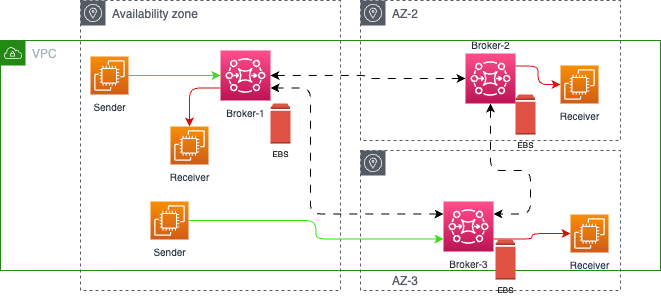

The diagram above was exported from draw.io. Its source (the exported page's mxGraphModel, read from the mxfile embedded in the PNG):
<mxGraphModel dx="614" dy="574" grid="1" gridSize="10" guides="1" tooltips="1" connect="1" arrows="1" fold="1" page="1" pageScale="1" pageWidth="850" pageHeight="1100" math="0" shadow="0">
  <root>
    <mxCell id="0" />
    <mxCell id="1" parent="0" />
    <mxCell id="2" value="VPC" style="points=[[0,0],[0.25,0],[0.5,0],[0.75,0],[1,0],[1,0.25],[1,0.5],[1,0.75],[1,1],[0.75,1],[0.5,1],[0.25,1],[0,1],[0,0.75],[0,0.5],[0,0.25]];outlineConnect=0;gradientColor=none;html=1;whiteSpace=wrap;fontSize=12;fontStyle=0;container=1;pointerEvents=0;collapsible=0;recursiveResize=0;shape=mxgraph.aws4.group;grIcon=mxgraph.aws4.group_vpc;strokeColor=#248814;fillColor=none;verticalAlign=top;align=left;spacingLeft=30;fontColor=#AAB7B8;dashed=0;" parent="1" vertex="1">
      <mxGeometry x="10" y="80" width="660" height="230" as="geometry" />
    </mxCell>
    <mxCell id="3" value="Availability zone" style="sketch=0;outlineConnect=0;gradientColor=none;html=1;whiteSpace=wrap;fontSize=12;fontStyle=0;shape=mxgraph.aws4.group;grIcon=mxgraph.aws4.group_availability_zone;strokeColor=#545B64;fillColor=none;verticalAlign=top;align=left;spacingLeft=30;fontColor=#545B64;dashed=1;" parent="1" vertex="1">
      <mxGeometry x="90" y="40" width="260" height="290" as="geometry" />
    </mxCell>
    <mxCell id="4" value="AZ-2" style="sketch=0;outlineConnect=0;gradientColor=none;html=1;whiteSpace=wrap;fontSize=12;fontStyle=0;shape=mxgraph.aws4.group;grIcon=mxgraph.aws4.group_availability_zone;strokeColor=#545B64;fillColor=none;verticalAlign=top;align=left;spacingLeft=30;fontColor=#545B64;dashed=1;" parent="1" vertex="1">
      <mxGeometry x="370" y="40" width="260" height="140" as="geometry" />
    </mxCell>
    <mxCell id="19" style="edgeStyle=orthogonalEdgeStyle;html=1;fontSize=10;startArrow=classic;startFill=1;endArrow=classic;endFill=1;dashed=1;dashPattern=8 8;" parent="1" source="6" target="8" edge="1">
      <mxGeometry relative="1" as="geometry" />
    </mxCell>
    <mxCell id="24" style="edgeStyle=orthogonalEdgeStyle;html=1;exitX=0;exitY=0.75;exitDx=0;exitDy=0;exitPerimeter=0;entryX=0.5;entryY=0;entryDx=0;entryDy=0;entryPerimeter=0;strokeColor=#da0b0b;fontSize=10;fontColor=#00CC00;startArrow=none;startFill=0;endArrow=classic;endFill=1;" parent="1" source="6" target="23" edge="1">
      <mxGeometry relative="1" as="geometry" />
    </mxCell>
    <mxCell id="6" value="Broker-1" style="sketch=0;points=[[0,0,0],[0.25,0,0],[0.5,0,0],[0.75,0,0],[1,0,0],[0,1,0],[0.25,1,0],[0.5,1,0],[0.75,1,0],[1,1,0],[0,0.25,0],[0,0.5,0],[0,0.75,0],[1,0.25,0],[1,0.5,0],[1,0.75,0]];outlineConnect=0;fontColor=#232F3E;gradientColor=#FF4F8B;gradientDirection=north;fillColor=#BC1356;strokeColor=#ffffff;dashed=0;verticalLabelPosition=bottom;verticalAlign=top;align=center;html=1;fontSize=10;fontStyle=0;aspect=fixed;shape=mxgraph.aws4.resourceIcon;resIcon=mxgraph.aws4.mq;" parent="1" vertex="1">
      <mxGeometry x="230" y="90" width="50" height="50" as="geometry" />
    </mxCell>
    <mxCell id="7" value="AZ-3" style="sketch=0;outlineConnect=0;gradientColor=none;html=1;whiteSpace=wrap;fontSize=12;fontStyle=0;shape=mxgraph.aws4.group;grIcon=mxgraph.aws4.group_availability_zone;strokeColor=#545B64;fillColor=none;verticalAlign=bottom;align=left;spacingLeft=30;fontColor=#545B64;dashed=1;" parent="1" vertex="1">
      <mxGeometry x="370" y="190" width="260" height="140" as="geometry" />
    </mxCell>
    <mxCell id="21" style="edgeStyle=orthogonalEdgeStyle;html=1;entryX=1;entryY=0.25;entryDx=0;entryDy=0;entryPerimeter=0;dashed=1;dashPattern=8 8;fontSize=10;startArrow=classic;startFill=1;endArrow=classic;endFill=1;exitX=0.5;exitY=1;exitDx=0;exitDy=0;exitPerimeter=0;" parent="1" source="8" target="9" edge="1">
      <mxGeometry relative="1" as="geometry">
        <Array as="points">
          <mxPoint x="500" y="210" />
          <mxPoint x="540" y="210" />
          <mxPoint x="540" y="254" />
        </Array>
      </mxGeometry>
    </mxCell>
    <mxCell id="8" value="Broker-2" style="sketch=0;points=[[0,0,0],[0.25,0,0],[0.5,0,0],[0.75,0,0],[1,0,0],[0,1,0],[0.25,1,0],[0.5,1,0],[0.75,1,0],[1,1,0],[0,0.25,0],[0,0.5,0],[0,0.75,0],[1,0.25,0],[1,0.5,0],[1,0.75,0]];outlineConnect=0;fontColor=#232F3E;gradientColor=#FF4F8B;gradientDirection=north;fillColor=#BC1356;strokeColor=#ffffff;dashed=0;verticalLabelPosition=top;verticalAlign=bottom;align=center;html=1;fontSize=10;fontStyle=0;aspect=fixed;shape=mxgraph.aws4.resourceIcon;resIcon=mxgraph.aws4.mq;labelPosition=center;" parent="1" vertex="1">
      <mxGeometry x="475" y="93" width="50" height="50" as="geometry" />
    </mxCell>
    <mxCell id="22" style="edgeStyle=orthogonalEdgeStyle;html=1;entryX=1;entryY=0.75;entryDx=0;entryDy=0;entryPerimeter=0;dashed=1;dashPattern=8 8;fontSize=10;startArrow=classic;startFill=1;endArrow=classic;endFill=1;exitX=0;exitY=0.25;exitDx=0;exitDy=0;exitPerimeter=0;" parent="1" source="9" target="6" edge="1">
      <mxGeometry relative="1" as="geometry">
        <Array as="points">
          <mxPoint x="320" y="254" />
          <mxPoint x="320" y="128" />
        </Array>
      </mxGeometry>
    </mxCell>
    <mxCell id="9" value="Broker-3" style="sketch=0;points=[[0,0,0],[0.25,0,0],[0.5,0,0],[0.75,0,0],[1,0,0],[0,1,0],[0.25,1,0],[0.5,1,0],[0.75,1,0],[1,1,0],[0,0.25,0],[0,0.5,0],[0,0.75,0],[1,0.25,0],[1,0.5,0],[1,0.75,0]];outlineConnect=0;fontColor=#232F3E;gradientColor=#FF4F8B;gradientDirection=north;fillColor=#BC1356;strokeColor=#ffffff;dashed=0;verticalLabelPosition=bottom;verticalAlign=top;align=center;html=1;fontSize=10;fontStyle=0;aspect=fixed;shape=mxgraph.aws4.resourceIcon;resIcon=mxgraph.aws4.mq;" parent="1" vertex="1">
      <mxGeometry x="453" y="241" width="50" height="50" as="geometry" />
    </mxCell>
    <mxCell id="13" style="edgeStyle=orthogonalEdgeStyle;html=1;fontSize=10;fontColor=#00CC00;strokeColor=#50d219;" parent="1" source="10" target="6" edge="1">
      <mxGeometry relative="1" as="geometry" />
    </mxCell>
    <mxCell id="10" value="Sender" style="sketch=0;points=[[0,0,0],[0.25,0,0],[0.5,0,0],[0.75,0,0],[1,0,0],[0,1,0],[0.25,1,0],[0.5,1,0],[0.75,1,0],[1,1,0],[0,0.25,0],[0,0.5,0],[0,0.75,0],[1,0.25,0],[1,0.5,0],[1,0.75,0]];outlineConnect=0;fontColor=#232F3E;gradientColor=#F78E04;gradientDirection=north;fillColor=#D05C17;strokeColor=#ffffff;dashed=0;verticalLabelPosition=bottom;verticalAlign=top;align=center;html=1;fontSize=10;fontStyle=0;aspect=fixed;shape=mxgraph.aws4.resourceIcon;resIcon=mxgraph.aws4.ec2;" parent="1" vertex="1">
      <mxGeometry x="100" y="96" width="38" height="38" as="geometry" />
    </mxCell>
    <mxCell id="12" style="edgeStyle=orthogonalEdgeStyle;html=1;fontSize=10;strokeColor=#31e30d;entryX=0;entryY=0.75;entryDx=0;entryDy=0;entryPerimeter=0;" parent="1" source="11" target="9" edge="1">
      <mxGeometry relative="1" as="geometry" />
    </mxCell>
    <mxCell id="11" value="Sender" style="sketch=0;points=[[0,0,0],[0.25,0,0],[0.5,0,0],[0.75,0,0],[1,0,0],[0,1,0],[0.25,1,0],[0.5,1,0],[0.75,1,0],[1,1,0],[0,0.25,0],[0,0.5,0],[0,0.75,0],[1,0.25,0],[1,0.5,0],[1,0.75,0]];outlineConnect=0;fontColor=#232F3E;gradientColor=#F78E04;gradientDirection=north;fillColor=#D05C17;strokeColor=#ffffff;dashed=0;verticalLabelPosition=bottom;verticalAlign=top;align=center;html=1;fontSize=10;fontStyle=0;aspect=fixed;shape=mxgraph.aws4.resourceIcon;resIcon=mxgraph.aws4.ec2;" parent="1" vertex="1">
      <mxGeometry x="160" y="241" width="38" height="38" as="geometry" />
    </mxCell>
    <mxCell id="16" style="edgeStyle=orthogonalEdgeStyle;html=1;entryX=1;entryY=0.25;entryDx=0;entryDy=0;entryPerimeter=0;fontSize=10;startArrow=classic;startFill=1;endArrow=none;endFill=0;strokeColor=#df1111;" parent="1" source="14" target="8" edge="1">
      <mxGeometry relative="1" as="geometry" />
    </mxCell>
    <mxCell id="14" value="Receiver" style="sketch=0;points=[[0,0,0],[0.25,0,0],[0.5,0,0],[0.75,0,0],[1,0,0],[0,1,0],[0.25,1,0],[0.5,1,0],[0.75,1,0],[1,1,0],[0,0.25,0],[0,0.5,0],[0,0.75,0],[1,0.25,0],[1,0.5,0],[1,0.75,0]];outlineConnect=0;fontColor=#232F3E;gradientColor=#F78E04;gradientDirection=north;fillColor=#D05C17;strokeColor=#ffffff;dashed=0;verticalLabelPosition=bottom;verticalAlign=top;align=center;html=1;fontSize=10;fontStyle=0;aspect=fixed;shape=mxgraph.aws4.resourceIcon;resIcon=mxgraph.aws4.ec2;" parent="1" vertex="1">
      <mxGeometry x="570" y="105" width="38" height="38" as="geometry" />
    </mxCell>
    <mxCell id="18" style="html=1;entryX=1;entryY=0.75;entryDx=0;entryDy=0;entryPerimeter=0;fontSize=10;startArrow=classic;startFill=1;endArrow=none;endFill=0;strokeColor=#da0b0b;edgeStyle=orthogonalEdgeStyle;" parent="1" source="17" target="9" edge="1">
      <mxGeometry relative="1" as="geometry" />
    </mxCell>
    <mxCell id="17" value="Receiver" style="sketch=0;points=[[0,0,0],[0.25,0,0],[0.5,0,0],[0.75,0,0],[1,0,0],[0,1,0],[0.25,1,0],[0.5,1,0],[0.75,1,0],[1,1,0],[0,0.25,0],[0,0.5,0],[0,0.75,0],[1,0.25,0],[1,0.5,0],[1,0.75,0]];outlineConnect=0;fontColor=#232F3E;gradientColor=#F78E04;gradientDirection=north;fillColor=#D05C17;strokeColor=#ffffff;dashed=0;verticalLabelPosition=bottom;verticalAlign=top;align=center;html=1;fontSize=10;fontStyle=0;aspect=fixed;shape=mxgraph.aws4.resourceIcon;resIcon=mxgraph.aws4.ec2;" parent="1" vertex="1">
      <mxGeometry x="580" y="254" width="38" height="38" as="geometry" />
    </mxCell>
    <mxCell id="23" value="Receiver" style="sketch=0;points=[[0,0,0],[0.25,0,0],[0.5,0,0],[0.75,0,0],[1,0,0],[0,1,0],[0.25,1,0],[0.5,1,0],[0.75,1,0],[1,1,0],[0,0.25,0],[0,0.5,0],[0,0.75,0],[1,0.25,0],[1,0.5,0],[1,0.75,0]];outlineConnect=0;fontColor=#232F3E;gradientColor=#F78E04;gradientDirection=north;fillColor=#D05C17;strokeColor=#ffffff;dashed=0;verticalLabelPosition=bottom;verticalAlign=top;align=center;html=1;fontSize=10;fontStyle=0;aspect=fixed;shape=mxgraph.aws4.resourceIcon;resIcon=mxgraph.aws4.ec2;" parent="1" vertex="1">
      <mxGeometry x="180" y="166" width="38" height="38" as="geometry" />
    </mxCell>
    <mxCell id="25" value="EBS" style="outlineConnect=0;dashed=0;verticalLabelPosition=bottom;verticalAlign=top;align=center;html=1;shape=mxgraph.aws3.volume;fillColor=#E05243;gradientColor=none;fontSize=8;" vertex="1" parent="1">
      <mxGeometry x="280" y="143" width="20" height="40" as="geometry" />
    </mxCell>
    <mxCell id="26" value="EBS" style="outlineConnect=0;dashed=0;verticalLabelPosition=bottom;verticalAlign=top;align=center;html=1;shape=mxgraph.aws3.volume;fillColor=#E05243;gradientColor=none;fontSize=8;" vertex="1" parent="1">
      <mxGeometry x="525" y="134" width="20" height="40" as="geometry" />
    </mxCell>
    <mxCell id="27" value="EBS" style="outlineConnect=0;dashed=0;verticalLabelPosition=bottom;verticalAlign=top;align=center;html=1;shape=mxgraph.aws3.volume;fillColor=#E05243;gradientColor=none;fontSize=8;" vertex="1" parent="1">
      <mxGeometry x="505" y="279" width="20" height="40" as="geometry" />
    </mxCell>
  </root>
</mxGraphModel>